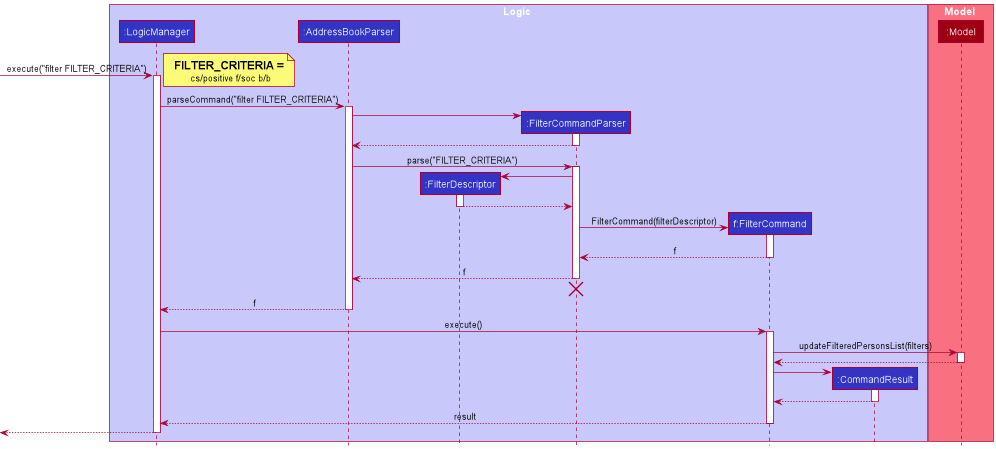

The diagram above was rendered by PlantUML. Its source (embedded in the PNG):
@startuml
!include style.puml

box Logic LOGIC_COLOR_T1
participant ":LogicManager" as LogicManager LOGIC_COLOR
participant ":AddressBookParser" as AddressBookParser LOGIC_COLOR
participant ":FilterDescriptor" as FilterDescriptor LOGIC_COLOR
participant ":FilterCommandParser" as FilterCommandParser LOGIC_COLOR
participant "f:FilterCommand" as FilterCommand LOGIC_COLOR
participant ":CommandResult" as CommandResult LOGIC_COLOR
end box


box Model MODEL_COLOR_T1
participant ":Model" as Model MODEL_COLOR
end box

[-> LogicManager : execute("filter FILTER_CRITERIA")
activate LogicManager
note RIGHT
=FILTER_CRITERIA =
 cs/positive f/soc b/b
end note

LogicManager -> AddressBookParser : parseCommand("filter FILTER_CRITERIA")
activate AddressBookParser

create FilterCommandParser
AddressBookParser -> FilterCommandParser
activate FilterCommandParser

FilterCommandParser --> AddressBookParser
deactivate FilterCommandParser

AddressBookParser -> FilterCommandParser : parse("FILTER_CRITERIA")
activate FilterCommandParser

create FilterDescriptor
FilterCommandParser -> FilterDescriptor
activate FilterDescriptor

FilterDescriptor --> FilterCommandParser
deactivate FilterDescriptor

create FilterCommand
FilterCommandParser -> FilterCommand : FilterCommand(filterDescriptor)
activate FilterCommand

FilterCommand --> FilterCommandParser : f
deactivate FilterCommand

FilterCommandParser --> AddressBookParser : f
deactivate FilterCommandParser
'Hidden arrow to position the destroy marker below the end of the activation bar.
FilterCommandParser -[hidden]-> AddressBookParser
destroy FilterCommandParser

AddressBookParser --> LogicManager : f
deactivate AddressBookParser

LogicManager -> FilterCommand : execute()
activate FilterCommand

FilterCommand -> Model : updateFilteredPersonsList(filters)
activate Model

Model --> FilterCommand
deactivate Model

create CommandResult
FilterCommand -> CommandResult
activate CommandResult

CommandResult --> FilterCommand
deactivate CommandResult

FilterCommand --> LogicManager : result
deactivate FilterCommand

[<--LogicManager
deactivate LogicManager
@enduml